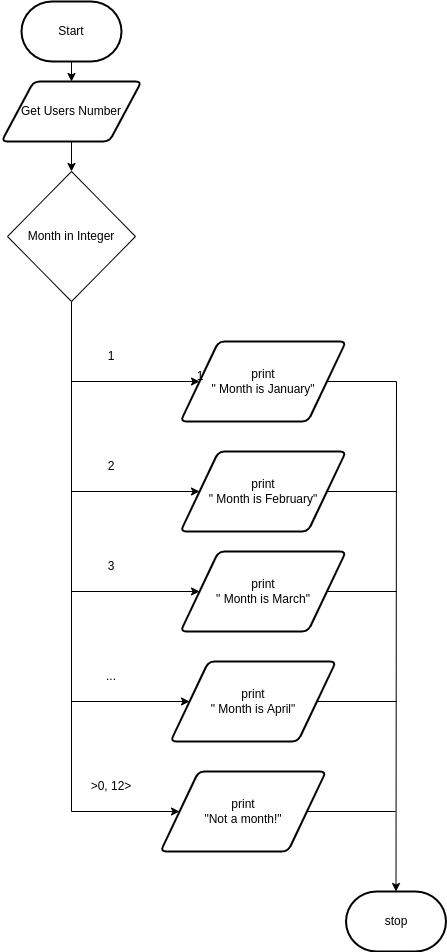

The diagram above was exported from draw.io. Its source (the exported page's mxGraphModel, read from the mxfile embedded in the PNG):
<mxGraphModel dx="967" dy="956" grid="1" gridSize="10" guides="1" tooltips="1" connect="1" arrows="1" fold="1" page="1" pageScale="1" pageWidth="827" pageHeight="1169" math="0" shadow="0">
  <root>
    <mxCell id="0" />
    <mxCell id="1" parent="0" />
    <mxCell id="2" value="" style="edgeStyle=none;html=1;" parent="1" source="3" target="5" edge="1">
      <mxGeometry relative="1" as="geometry" />
    </mxCell>
    <mxCell id="3" value="Start" style="strokeWidth=2;html=1;shape=mxgraph.flowchart.terminator;whiteSpace=wrap;" parent="1" vertex="1">
      <mxGeometry x="231" y="120" width="100" height="60" as="geometry" />
    </mxCell>
    <mxCell id="12" value="" style="edgeStyle=none;html=1;" parent="1" source="5" target="11" edge="1">
      <mxGeometry relative="1" as="geometry" />
    </mxCell>
    <mxCell id="5" value="Get Users Number" style="shape=parallelogram;html=1;strokeWidth=2;perimeter=parallelogramPerimeter;whiteSpace=wrap;rounded=1;arcSize=12;size=0.23;" parent="1" vertex="1">
      <mxGeometry x="211" y="200" width="140" height="60" as="geometry" />
    </mxCell>
    <mxCell id="10" value="stop" style="strokeWidth=2;html=1;shape=mxgraph.flowchart.terminator;whiteSpace=wrap;rounded=1;" parent="1" vertex="1">
      <mxGeometry x="555.5" y="1010" width="100" height="60" as="geometry" />
    </mxCell>
    <mxCell id="76" style="edgeStyle=none;html=1;entryX=0;entryY=0.5;entryDx=0;entryDy=0;rounded=0;" edge="1" parent="1" source="11" target="74">
      <mxGeometry relative="1" as="geometry">
        <Array as="points">
          <mxPoint x="281" y="500" />
        </Array>
      </mxGeometry>
    </mxCell>
    <mxCell id="80" style="edgeStyle=none;rounded=0;html=1;entryX=0;entryY=0.5;entryDx=0;entryDy=0;" edge="1" parent="1" source="11" target="77">
      <mxGeometry relative="1" as="geometry">
        <Array as="points">
          <mxPoint x="281" y="610" />
        </Array>
      </mxGeometry>
    </mxCell>
    <mxCell id="81" style="edgeStyle=none;rounded=0;html=1;entryX=0;entryY=0.5;entryDx=0;entryDy=0;" edge="1" parent="1" source="11" target="78">
      <mxGeometry relative="1" as="geometry">
        <Array as="points">
          <mxPoint x="281" y="710" />
        </Array>
      </mxGeometry>
    </mxCell>
    <mxCell id="83" style="edgeStyle=none;rounded=0;html=1;entryX=0;entryY=0.5;entryDx=0;entryDy=0;" edge="1" parent="1" source="11" target="82">
      <mxGeometry relative="1" as="geometry">
        <Array as="points">
          <mxPoint x="281" y="820" />
        </Array>
      </mxGeometry>
    </mxCell>
    <mxCell id="103" style="edgeStyle=none;rounded=0;html=1;entryX=0;entryY=0.5;entryDx=0;entryDy=0;endArrow=classic;endFill=1;" edge="1" parent="1" source="11" target="101">
      <mxGeometry relative="1" as="geometry">
        <Array as="points">
          <mxPoint x="281" y="930" />
        </Array>
      </mxGeometry>
    </mxCell>
    <mxCell id="11" value="Month in Integer" style="rhombus;whiteSpace=wrap;html=1;" parent="1" vertex="1">
      <mxGeometry x="217" y="290" width="128" height="130" as="geometry" />
    </mxCell>
    <mxCell id="91" style="edgeStyle=none;rounded=0;html=1;entryX=0.5;entryY=0;entryDx=0;entryDy=0;entryPerimeter=0;" edge="1" parent="1" source="74" target="10">
      <mxGeometry relative="1" as="geometry">
        <Array as="points">
          <mxPoint x="606" y="500" />
        </Array>
      </mxGeometry>
    </mxCell>
    <mxCell id="74" value="print&lt;br&gt;&quot; Month is January&quot;" style="shape=parallelogram;html=1;strokeWidth=2;perimeter=parallelogramPerimeter;whiteSpace=wrap;rounded=1;arcSize=12;size=0.23;" vertex="1" parent="1">
      <mxGeometry x="390" y="460" width="165.5" height="80" as="geometry" />
    </mxCell>
    <mxCell id="93" style="edgeStyle=none;rounded=0;html=1;endArrow=none;endFill=0;" edge="1" parent="1" source="77">
      <mxGeometry relative="1" as="geometry">
        <mxPoint x="606" y="610" as="targetPoint" />
      </mxGeometry>
    </mxCell>
    <mxCell id="77" value="print&lt;br&gt;&quot; Month is February&quot;" style="shape=parallelogram;html=1;strokeWidth=2;perimeter=parallelogramPerimeter;whiteSpace=wrap;rounded=1;arcSize=12;size=0.23;" vertex="1" parent="1">
      <mxGeometry x="390" y="570" width="165.5" height="80" as="geometry" />
    </mxCell>
    <mxCell id="92" style="edgeStyle=none;rounded=0;html=1;endArrow=none;endFill=0;" edge="1" parent="1" source="78">
      <mxGeometry relative="1" as="geometry">
        <mxPoint x="606" y="710" as="targetPoint" />
      </mxGeometry>
    </mxCell>
    <mxCell id="78" value="print&lt;br&gt;&quot; Month is March&quot;" style="shape=parallelogram;html=1;strokeWidth=2;perimeter=parallelogramPerimeter;whiteSpace=wrap;rounded=1;arcSize=12;size=0.23;" vertex="1" parent="1">
      <mxGeometry x="390" y="670" width="165.5" height="80" as="geometry" />
    </mxCell>
    <mxCell id="94" style="edgeStyle=none;rounded=0;html=1;endArrow=none;endFill=0;" edge="1" parent="1" source="82">
      <mxGeometry relative="1" as="geometry">
        <mxPoint x="606" y="820" as="targetPoint" />
      </mxGeometry>
    </mxCell>
    <mxCell id="82" value="print&lt;br&gt;&quot; Month is April&quot;" style="shape=parallelogram;html=1;strokeWidth=2;perimeter=parallelogramPerimeter;whiteSpace=wrap;rounded=1;arcSize=12;size=0.23;" vertex="1" parent="1">
      <mxGeometry x="380" y="780" width="165.5" height="80" as="geometry" />
    </mxCell>
    <mxCell id="95" value="1" style="text;html=1;strokeColor=none;fillColor=none;align=center;verticalAlign=middle;whiteSpace=wrap;rounded=0;" vertex="1" parent="1">
      <mxGeometry x="380" y="480" width="60" height="30" as="geometry" />
    </mxCell>
    <mxCell id="96" value="1" style="text;html=1;strokeColor=none;fillColor=none;align=center;verticalAlign=middle;whiteSpace=wrap;rounded=0;" vertex="1" parent="1">
      <mxGeometry x="291" y="460" width="60" height="30" as="geometry" />
    </mxCell>
    <mxCell id="97" value="2" style="text;html=1;strokeColor=none;fillColor=none;align=center;verticalAlign=middle;whiteSpace=wrap;rounded=0;" vertex="1" parent="1">
      <mxGeometry x="291" y="570" width="60" height="30" as="geometry" />
    </mxCell>
    <mxCell id="98" value="3" style="text;html=1;strokeColor=none;fillColor=none;align=center;verticalAlign=middle;whiteSpace=wrap;rounded=0;" vertex="1" parent="1">
      <mxGeometry x="291" y="670" width="60" height="30" as="geometry" />
    </mxCell>
    <mxCell id="99" value="..." style="text;html=1;strokeColor=none;fillColor=none;align=center;verticalAlign=middle;whiteSpace=wrap;rounded=0;" vertex="1" parent="1">
      <mxGeometry x="291" y="780" width="60" height="30" as="geometry" />
    </mxCell>
    <mxCell id="100" value="&amp;gt;0, 12&amp;gt;" style="text;html=1;strokeColor=none;fillColor=none;align=center;verticalAlign=middle;whiteSpace=wrap;rounded=0;" vertex="1" parent="1">
      <mxGeometry x="291" y="890" width="60" height="30" as="geometry" />
    </mxCell>
    <mxCell id="102" style="edgeStyle=none;rounded=0;html=1;endArrow=none;endFill=0;" edge="1" parent="1" source="101">
      <mxGeometry relative="1" as="geometry">
        <mxPoint x="605" y="930" as="targetPoint" />
      </mxGeometry>
    </mxCell>
    <mxCell id="101" value="print&lt;br&gt;&quot;Not a month!&quot;" style="shape=parallelogram;html=1;strokeWidth=2;perimeter=parallelogramPerimeter;whiteSpace=wrap;rounded=1;arcSize=12;size=0.23;" vertex="1" parent="1">
      <mxGeometry x="370" y="890" width="165.5" height="80" as="geometry" />
    </mxCell>
  </root>
</mxGraphModel>